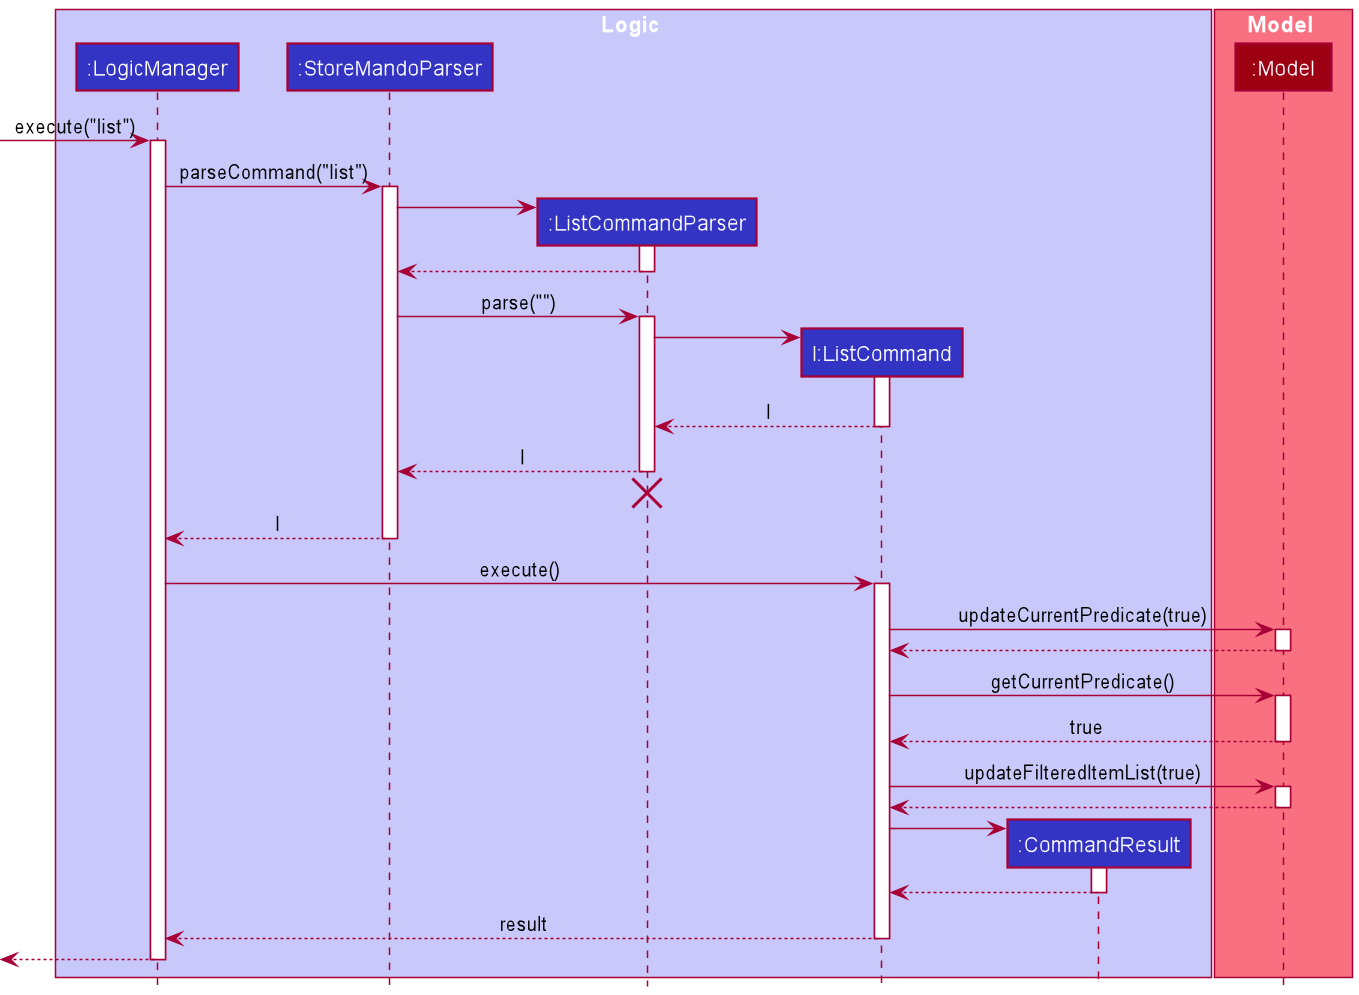

The diagram above was rendered by PlantUML. Its source (embedded in the PNG):
@startuml
!include style.puml

box Logic LOGIC_COLOR_T1
participant ":LogicManager" as LogicManager LOGIC_COLOR
participant ":StoreMandoParser" as StoreMandoParser LOGIC_COLOR
participant ":ListCommandParser" as ListCommandParser LOGIC_COLOR
participant "l:ListCommand" as ListCommand LOGIC_COLOR
participant ":CommandResult" as CommandResult LOGIC_COLOR
end box

box Model MODEL_COLOR_T1
participant ":Model" as Model MODEL_COLOR
end box

[-> LogicManager : execute("list")
activate LogicManager

LogicManager -> StoreMandoParser : parseCommand("list")
activate StoreMandoParser

create ListCommandParser
StoreMandoParser -> ListCommandParser
activate ListCommandParser

ListCommandParser --> StoreMandoParser
deactivate ListCommandParser

StoreMandoParser -> ListCommandParser : parse("")
activate ListCommandParser

create ListCommand
ListCommandParser -> ListCommand
activate ListCommand

ListCommand --> ListCommandParser : l
deactivate ListCommand

ListCommandParser --> StoreMandoParser : l
deactivate ListCommandParser
'Hidden arrow to position the destroy marker below the end of the activation bar.
ListCommandParser -[hidden]-> StoreMandoParser
destroy ListCommandParser

StoreMandoParser --> LogicManager : l
deactivate StoreMandoParser

LogicManager -> ListCommand : execute()
activate ListCommand

ListCommand -> Model : updateCurrentPredicate(true)
activate Model

Model --> ListCommand
deactivate Model

ListCommand -> Model : getCurrentPredicate()
activate Model

Model --> ListCommand : true
deactivate Model

ListCommand -> Model : updateFilteredItemList(true)
activate Model

Model --> ListCommand
deactivate Model

create CommandResult
ListCommand -> CommandResult
activate CommandResult

CommandResult --> ListCommand
deactivate CommandResult

ListCommand --> LogicManager : result
deactivate ListCommand

[<--LogicManager
deactivate LogicManager
@enduml